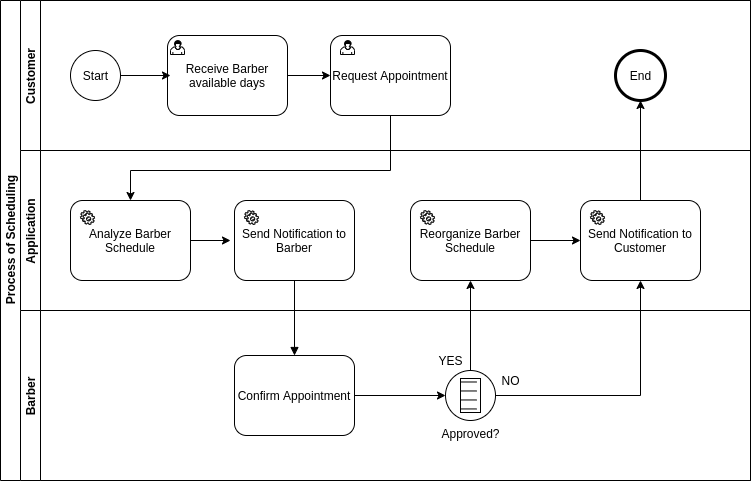

The diagram above was exported from draw.io. Its source (the exported page's mxGraphModel, read from the mxfile embedded in the PNG):
<mxGraphModel dx="1259" dy="598" grid="1" gridSize="10" guides="1" tooltips="1" connect="1" arrows="1" fold="1" page="1" pageScale="1" pageWidth="827" pageHeight="1169" math="0" shadow="0">
  <root>
    <mxCell id="0" />
    <mxCell id="1" parent="0" />
    <mxCell id="OoV6LPBC0J3phShegQqO-1" value="Process of Scheduling" style="swimlane;html=1;horizontal=0;startSize=20;" parent="1" vertex="1">
      <mxGeometry x="60" y="160" width="750" height="480" as="geometry">
        <mxRectangle x="50" y="150" width="30" height="50" as="alternateBounds" />
      </mxGeometry>
    </mxCell>
    <mxCell id="OoV6LPBC0J3phShegQqO-2" value="Customer" style="swimlane;startSize=20;horizontal=0;" parent="OoV6LPBC0J3phShegQqO-1" vertex="1">
      <mxGeometry x="20" width="730" height="150" as="geometry" />
    </mxCell>
    <mxCell id="OoV6LPBC0J3phShegQqO-4" value="" style="shape=mxgraph.bpmn.shape;html=1;verticalLabelPosition=bottom;labelBackgroundColor=#ffffff;verticalAlign=top;align=center;perimeter=ellipsePerimeter;outlineConnect=0;outline=standard;symbol=general;" parent="OoV6LPBC0J3phShegQqO-2" vertex="1">
      <mxGeometry x="50" y="50" width="50" height="50" as="geometry" />
    </mxCell>
    <mxCell id="OoV6LPBC0J3phShegQqO-17" style="edgeStyle=orthogonalEdgeStyle;rounded=0;orthogonalLoop=1;jettySize=auto;html=1;exitX=1;exitY=0.5;exitDx=0;exitDy=0;entryX=0;entryY=0.5;entryDx=0;entryDy=0;" parent="OoV6LPBC0J3phShegQqO-2" source="OoV6LPBC0J3phShegQqO-11" target="OoV6LPBC0J3phShegQqO-16" edge="1">
      <mxGeometry relative="1" as="geometry" />
    </mxCell>
    <mxCell id="OoV6LPBC0J3phShegQqO-11" value="Receive Barber available days" style="shape=ext;rounded=1;html=1;whiteSpace=wrap;" parent="OoV6LPBC0J3phShegQqO-2" vertex="1">
      <mxGeometry x="147" y="35" width="120" height="80" as="geometry" />
    </mxCell>
    <mxCell id="OoV6LPBC0J3phShegQqO-12" value="" style="shape=mxgraph.bpmn.user_task;html=1;outlineConnect=0;" parent="OoV6LPBC0J3phShegQqO-2" vertex="1">
      <mxGeometry x="150" y="40" width="14" height="14" as="geometry" />
    </mxCell>
    <mxCell id="OoV6LPBC0J3phShegQqO-16" value="Request Appointment" style="shape=ext;rounded=1;html=1;whiteSpace=wrap;" parent="OoV6LPBC0J3phShegQqO-2" vertex="1">
      <mxGeometry x="310" y="35" width="120" height="80" as="geometry" />
    </mxCell>
    <mxCell id="OoV6LPBC0J3phShegQqO-19" value="" style="shape=mxgraph.bpmn.user_task;html=1;outlineConnect=0;" parent="OoV6LPBC0J3phShegQqO-2" vertex="1">
      <mxGeometry x="320" y="40" width="14" height="14" as="geometry" />
    </mxCell>
    <mxCell id="OoV6LPBC0J3phShegQqO-41" value="" style="shape=mxgraph.bpmn.shape;html=1;verticalLabelPosition=bottom;labelBackgroundColor=#ffffff;verticalAlign=top;align=center;perimeter=ellipsePerimeter;outlineConnect=0;outline=end;symbol=general;" parent="OoV6LPBC0J3phShegQqO-2" vertex="1">
      <mxGeometry x="595" y="50" width="50" height="50" as="geometry" />
    </mxCell>
    <mxCell id="OoV6LPBC0J3phShegQqO-43" value="Start" style="text;html=1;align=center;verticalAlign=middle;resizable=0;points=[];autosize=1;" parent="OoV6LPBC0J3phShegQqO-2" vertex="1">
      <mxGeometry x="55" y="65" width="40" height="20" as="geometry" />
    </mxCell>
    <mxCell id="OoV6LPBC0J3phShegQqO-44" value="End" style="text;html=1;align=center;verticalAlign=middle;resizable=0;points=[];autosize=1;" parent="OoV6LPBC0J3phShegQqO-2" vertex="1">
      <mxGeometry x="600" y="65" width="40" height="20" as="geometry" />
    </mxCell>
    <mxCell id="OoV6LPBC0J3phShegQqO-3" value="Application" style="swimlane;startSize=20;horizontal=0;" parent="OoV6LPBC0J3phShegQqO-1" vertex="1">
      <mxGeometry x="20" y="150" width="730" height="160" as="geometry">
        <mxRectangle x="20" y="150" width="30" height="50" as="alternateBounds" />
      </mxGeometry>
    </mxCell>
    <mxCell id="OoV6LPBC0J3phShegQqO-14" value="Analyze Barber Schedule" style="shape=ext;rounded=1;html=1;whiteSpace=wrap;" parent="OoV6LPBC0J3phShegQqO-3" vertex="1">
      <mxGeometry x="50" y="50" width="120" height="80" as="geometry" />
    </mxCell>
    <mxCell id="OoV6LPBC0J3phShegQqO-23" value="Send Notification to Barber" style="shape=ext;rounded=1;html=1;whiteSpace=wrap;" parent="OoV6LPBC0J3phShegQqO-3" vertex="1">
      <mxGeometry x="214" y="50" width="120" height="80" as="geometry" />
    </mxCell>
    <mxCell id="OoV6LPBC0J3phShegQqO-28" value="" style="shape=mxgraph.bpmn.service_task;html=1;outlineConnect=0;" parent="OoV6LPBC0J3phShegQqO-3" vertex="1">
      <mxGeometry x="60" y="60" width="14" height="14" as="geometry" />
    </mxCell>
    <mxCell id="OoV6LPBC0J3phShegQqO-31" value="" style="shape=mxgraph.bpmn.service_task;html=1;outlineConnect=0;" parent="OoV6LPBC0J3phShegQqO-3" vertex="1">
      <mxGeometry x="224" y="60" width="14" height="14" as="geometry" />
    </mxCell>
    <mxCell id="OoV6LPBC0J3phShegQqO-38" value="Send Notification to Customer" style="shape=ext;rounded=1;html=1;whiteSpace=wrap;" parent="OoV6LPBC0J3phShegQqO-3" vertex="1">
      <mxGeometry x="560" y="50" width="120" height="80" as="geometry" />
    </mxCell>
    <mxCell id="Xm2MKIf3seJlhW3XkT60-3" style="edgeStyle=orthogonalEdgeStyle;rounded=0;orthogonalLoop=1;jettySize=auto;html=1;exitX=1;exitY=0.5;exitDx=0;exitDy=0;entryX=0;entryY=0.5;entryDx=0;entryDy=0;" edge="1" parent="OoV6LPBC0J3phShegQqO-3" source="OoV6LPBC0J3phShegQqO-21" target="OoV6LPBC0J3phShegQqO-38">
      <mxGeometry relative="1" as="geometry" />
    </mxCell>
    <mxCell id="OoV6LPBC0J3phShegQqO-21" value="Reorganize Barber Schedule" style="shape=ext;rounded=1;html=1;whiteSpace=wrap;" parent="OoV6LPBC0J3phShegQqO-3" vertex="1">
      <mxGeometry x="390" y="50" width="120" height="80" as="geometry" />
    </mxCell>
    <mxCell id="OoV6LPBC0J3phShegQqO-29" value="" style="shape=mxgraph.bpmn.service_task;html=1;outlineConnect=0;" parent="OoV6LPBC0J3phShegQqO-3" vertex="1">
      <mxGeometry x="400" y="60" width="14" height="14" as="geometry" />
    </mxCell>
    <mxCell id="Xm2MKIf3seJlhW3XkT60-9" value="" style="shape=mxgraph.bpmn.service_task;html=1;outlineConnect=0;" vertex="1" parent="OoV6LPBC0J3phShegQqO-3">
      <mxGeometry x="570" y="60" width="14" height="14" as="geometry" />
    </mxCell>
    <mxCell id="OoV6LPBC0J3phShegQqO-13" value="Barber" style="swimlane;startSize=20;horizontal=0;" parent="OoV6LPBC0J3phShegQqO-1" vertex="1">
      <mxGeometry x="20" y="310" width="730" height="170" as="geometry">
        <mxRectangle x="20" y="150" width="30" height="50" as="alternateBounds" />
      </mxGeometry>
    </mxCell>
    <mxCell id="OoV6LPBC0J3phShegQqO-33" style="edgeStyle=orthogonalEdgeStyle;rounded=0;orthogonalLoop=1;jettySize=auto;html=1;exitX=1;exitY=0.5;exitDx=0;exitDy=0;entryX=0;entryY=0.5;entryDx=0;entryDy=0;" parent="OoV6LPBC0J3phShegQqO-13" source="OoV6LPBC0J3phShegQqO-26" target="OoV6LPBC0J3phShegQqO-32" edge="1">
      <mxGeometry relative="1" as="geometry" />
    </mxCell>
    <mxCell id="OoV6LPBC0J3phShegQqO-26" value="Confirm Appointment" style="shape=ext;rounded=1;html=1;whiteSpace=wrap;" parent="OoV6LPBC0J3phShegQqO-13" vertex="1">
      <mxGeometry x="214" y="45" width="120" height="80" as="geometry" />
    </mxCell>
    <mxCell id="OoV6LPBC0J3phShegQqO-32" value="Approved?" style="shape=mxgraph.bpmn.shape;html=1;verticalLabelPosition=bottom;labelBackgroundColor=#ffffff;verticalAlign=top;align=center;perimeter=ellipsePerimeter;outlineConnect=0;outline=standard;symbol=conditional;" parent="OoV6LPBC0J3phShegQqO-13" vertex="1">
      <mxGeometry x="425" y="60" width="50" height="50" as="geometry" />
    </mxCell>
    <mxCell id="Xm2MKIf3seJlhW3XkT60-5" value="YES" style="text;html=1;align=center;verticalAlign=middle;resizable=0;points=[];autosize=1;" vertex="1" parent="OoV6LPBC0J3phShegQqO-13">
      <mxGeometry x="410" y="40" width="40" height="20" as="geometry" />
    </mxCell>
    <mxCell id="Xm2MKIf3seJlhW3XkT60-7" value="NO" style="text;html=1;align=center;verticalAlign=middle;resizable=0;points=[];autosize=1;" vertex="1" parent="OoV6LPBC0J3phShegQqO-13">
      <mxGeometry x="475" y="60" width="30" height="20" as="geometry" />
    </mxCell>
    <mxCell id="OoV6LPBC0J3phShegQqO-20" style="edgeStyle=orthogonalEdgeStyle;rounded=0;orthogonalLoop=1;jettySize=auto;html=1;exitX=0.5;exitY=1;exitDx=0;exitDy=0;entryX=0.5;entryY=0;entryDx=0;entryDy=0;" parent="OoV6LPBC0J3phShegQqO-1" source="OoV6LPBC0J3phShegQqO-16" target="OoV6LPBC0J3phShegQqO-14" edge="1">
      <mxGeometry relative="1" as="geometry">
        <Array as="points">
          <mxPoint x="390" y="170" />
          <mxPoint x="130" y="170" />
        </Array>
      </mxGeometry>
    </mxCell>
    <mxCell id="OoV6LPBC0J3phShegQqO-27" value="" style="endArrow=block;endFill=1;endSize=6;html=1;exitX=0.5;exitY=1;exitDx=0;exitDy=0;entryX=0.5;entryY=0;entryDx=0;entryDy=0;" parent="OoV6LPBC0J3phShegQqO-1" source="OoV6LPBC0J3phShegQqO-23" target="OoV6LPBC0J3phShegQqO-26" edge="1">
      <mxGeometry width="100" relative="1" as="geometry">
        <mxPoint x="430" y="250" as="sourcePoint" />
        <mxPoint x="530" y="250" as="targetPoint" />
      </mxGeometry>
    </mxCell>
    <mxCell id="OoV6LPBC0J3phShegQqO-42" style="edgeStyle=orthogonalEdgeStyle;rounded=0;orthogonalLoop=1;jettySize=auto;html=1;exitX=0.5;exitY=0;exitDx=0;exitDy=0;entryX=0.5;entryY=1;entryDx=0;entryDy=0;" parent="OoV6LPBC0J3phShegQqO-1" source="OoV6LPBC0J3phShegQqO-38" target="OoV6LPBC0J3phShegQqO-41" edge="1">
      <mxGeometry relative="1" as="geometry" />
    </mxCell>
    <mxCell id="Xm2MKIf3seJlhW3XkT60-2" style="edgeStyle=orthogonalEdgeStyle;rounded=0;orthogonalLoop=1;jettySize=auto;html=1;exitX=0.5;exitY=0;exitDx=0;exitDy=0;entryX=0.5;entryY=1;entryDx=0;entryDy=0;" edge="1" parent="OoV6LPBC0J3phShegQqO-1" source="OoV6LPBC0J3phShegQqO-32" target="OoV6LPBC0J3phShegQqO-21">
      <mxGeometry relative="1" as="geometry" />
    </mxCell>
    <mxCell id="Xm2MKIf3seJlhW3XkT60-4" style="edgeStyle=orthogonalEdgeStyle;rounded=0;orthogonalLoop=1;jettySize=auto;html=1;exitX=1;exitY=0.5;exitDx=0;exitDy=0;entryX=0.5;entryY=1;entryDx=0;entryDy=0;" edge="1" parent="OoV6LPBC0J3phShegQqO-1" source="OoV6LPBC0J3phShegQqO-32" target="OoV6LPBC0J3phShegQqO-38">
      <mxGeometry relative="1" as="geometry" />
    </mxCell>
    <mxCell id="OoV6LPBC0J3phShegQqO-18" style="edgeStyle=orthogonalEdgeStyle;rounded=0;orthogonalLoop=1;jettySize=auto;html=1;exitX=1;exitY=0.5;exitDx=0;exitDy=0;" parent="1" source="OoV6LPBC0J3phShegQqO-4" edge="1">
      <mxGeometry relative="1" as="geometry">
        <mxPoint x="170" y="280" as="sourcePoint" />
        <mxPoint x="230" y="235" as="targetPoint" />
      </mxGeometry>
    </mxCell>
    <mxCell id="Xm2MKIf3seJlhW3XkT60-1" style="edgeStyle=orthogonalEdgeStyle;rounded=0;orthogonalLoop=1;jettySize=auto;html=1;exitX=1;exitY=0.5;exitDx=0;exitDy=0;" edge="1" parent="1" source="OoV6LPBC0J3phShegQqO-14">
      <mxGeometry relative="1" as="geometry">
        <mxPoint x="290" y="400" as="targetPoint" />
      </mxGeometry>
    </mxCell>
  </root>
</mxGraphModel>